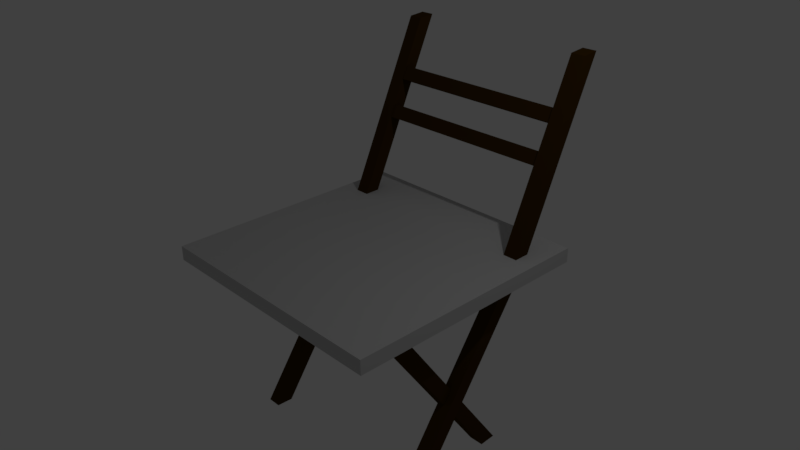 # Source: CheapChair.blend  (saved by Blender 2.77.0; exported with 4.5.12 LTS)
import bpy
from mathutils import Matrix  # noqa: F401  (used for matrix-valued properties, if any)

bpy.ops.wm.read_factory_settings(use_empty=True)
scene = bpy.context.scene
scene.name = 'Scene'

# ---- collections
col_collection_1 = bpy.data.collections.new('Collection 1'); scene.collection.children.link(col_collection_1)

# ---- materials (node trees are filled in below, after node groups)
mat_legs = bpy.data.materials.new('Legs')
mat_legs.alpha_threshold = 0.0
mat_legs.use_transparent_shadow = False
mat_legs.diffuse_color = (0.05222, 0.02494, 0.00253, 1.0)
mat_legs.roughness = 0.5
mat_legs.specular_intensity = 0.0
mat_legs.line_color = (0.0, 0.0, 0.0, 1.0)
mat_tabletop = bpy.data.materials.new('Tabletop')
mat_tabletop.alpha_threshold = 0.0
mat_tabletop.use_transparent_shadow = False
mat_tabletop.diffuse_color = (0.5457, 0.5457, 0.5457, 1.0)
mat_tabletop.roughness = 0.5

# ---- material node trees

# ---- world
world_world = bpy.data.worlds.new('World'); scene.world = world_world
world_world.color = (0.05088, 0.05088, 0.05088)
world_world.use_sun_shadow = False
world_world.sun_shadow_jitter_overblur = 0.0
world_world.cycles.sampling_method = 'MANUAL'

# ---- cameras
cam_camera = bpy.data.cameras.new('Camera')
cam_camera.clip_end = 100.0
cam_camera.lens = 35.0
cam_camera.sensor_width = 32.0
cam_camera.sensor_height = 18.0
cam_camera.ortho_scale = 7.314
cam_camera.dof.focus_distance = 0.0
cam_camera.dof.aperture_fstop = 128.0

# ---- lights
light_lamp = bpy.data.lights.new('Lamp', 'POINT')
light_lamp.transmission_factor = 0.0
light_lamp.cutoff_distance = 30.0
light_lamp.energy = 100.0
light_lamp.shadow_buffer_clip_start = 1.001
light_lamp.shadow_soft_size = 0.1
light_lamp.shadow_maximum_resolution = 0.006
light_lamp.use_absolute_resolution = True

# ---- meshes
me_cube_008 = bpy.data.meshes.new('Cube.008')
me_cube_008.from_pydata([(-1.0, -1.0, -1.0), (-1.0, -1.0, 1.0), (-1.0, 1.0, -1.0), (-1.0, 1.0, 1.0), (1.0, -1.0, -1.0), (1.0, -1.0, 1.0), (1.0, 1.0, -1.0), (1.0, 1.0, 1.0)], [], [(1, 3, 2, 0), (3, 7, 6, 2), (7, 5, 4, 6), (5, 1, 0, 4), (0, 2, 6, 4), (5, 7, 3, 1)])
me_cube_008.materials.append(mat_legs)
me_cube_008.use_remesh_preserve_volume = False
me_cube_008.use_remesh_preserve_attributes = False
me_cube_008.use_mirror_vertex_groups = False
me_cube_008.update()
me_cube_007 = bpy.data.meshes.new('Cube.007')
me_cube_007.from_pydata([(-1.0, -1.0, -1.0), (-1.0, -1.0, 1.0), (-1.0, 1.0, -1.0), (-1.0, 1.0, 1.0), (1.0, -1.0, -1.0), (1.0, -1.0, 1.0), (1.0, 1.0, -1.0), (1.0, 1.0, 1.0)], [], [(1, 3, 2, 0), (3, 7, 6, 2), (7, 5, 4, 6), (5, 1, 0, 4), (0, 2, 6, 4), (5, 7, 3, 1)])
me_cube_007.materials.append(mat_legs)
me_cube_007.use_remesh_preserve_volume = False
me_cube_007.use_remesh_preserve_attributes = False
me_cube_007.use_mirror_vertex_groups = False
me_cube_007.update()
me_cube_006 = bpy.data.meshes.new('Cube.006')
me_cube_006.from_pydata([(-1.0, -1.0, -1.0), (-1.0, -1.0, 1.085), (-1.0, 1.0, -1.085), (-1.0, 1.0, 1.0), (1.0, -1.0, -1.0), (1.0, -1.0, 1.085), (1.0, 1.0, -1.085), (1.0, 1.0, 1.0)], [], [(1, 3, 2, 0), (3, 7, 6, 2), (7, 5, 4, 6), (5, 1, 0, 4), (0, 2, 6, 4), (5, 7, 3, 1)])
me_cube_006.materials.append(mat_legs)
me_cube_006.use_remesh_preserve_volume = False
me_cube_006.use_remesh_preserve_attributes = False
me_cube_006.use_mirror_vertex_groups = False
me_cube_006.update()
me_cube_003 = bpy.data.meshes.new('Cube.003')
me_cube_003.from_pydata([(-1.0, -1.0, -1.0), (-1.0, -1.0, 1.085), (-1.0, 1.0, -1.085), (-1.0, 1.0, 1.0), (1.0, -1.0, -1.0), (1.0, -1.0, 1.085), (1.0, 1.0, -1.085), (1.0, 1.0, 1.0)], [], [(1, 3, 2, 0), (3, 7, 6, 2), (7, 5, 4, 6), (5, 1, 0, 4), (0, 2, 6, 4), (5, 7, 3, 1)])
me_cube_003.materials.append(mat_legs)
me_cube_003.use_remesh_preserve_volume = False
me_cube_003.use_remesh_preserve_attributes = False
me_cube_003.use_mirror_vertex_groups = False
me_cube_003.update()
me_cube_005 = bpy.data.meshes.new('Cube.005')
me_cube_005.from_pydata([(-1.0, -1.0, -1.0), (-1.0, -1.0, 1.085), (-1.0, 1.0, -1.085), (-1.0, 1.0, 1.0), (1.0, -1.0, -1.0), (1.0, -1.0, 1.085), (1.0, 1.0, -1.085), (1.0, 1.0, 1.0)], [], [(1, 3, 2, 0), (3, 7, 6, 2), (7, 5, 4, 6), (5, 1, 0, 4), (0, 2, 6, 4), (5, 7, 3, 1)])
me_cube_005.materials.append(mat_legs)
me_cube_005.use_remesh_preserve_volume = False
me_cube_005.use_remesh_preserve_attributes = False
me_cube_005.use_mirror_vertex_groups = False
me_cube_005.update()
me_cube_004 = bpy.data.meshes.new('Cube.004')
me_cube_004.from_pydata([(-1.0, -1.0, -1.0), (-1.0, -1.0, 1.085), (-1.0, 1.0, -1.085), (-1.0, 1.0, 1.0), (1.0, -1.0, -1.0), (1.0, -1.0, 1.085), (1.0, 1.0, -1.085), (1.0, 1.0, 1.0)], [], [(1, 3, 2, 0), (3, 7, 6, 2), (7, 5, 4, 6), (5, 1, 0, 4), (0, 2, 6, 4), (5, 7, 3, 1)])
me_cube_004.materials.append(mat_legs)
me_cube_004.use_remesh_preserve_volume = False
me_cube_004.use_remesh_preserve_attributes = False
me_cube_004.use_mirror_vertex_groups = False
me_cube_004.update()
me_cube_002 = bpy.data.meshes.new('Cube.002')
me_cube_002.from_pydata([(-1.0, -1.0, -1.0), (-1.0, -1.0, 1.085), (-1.0, 1.0, -1.085), (-1.0, 1.0, 1.0), (1.0, -1.0, -1.0), (1.0, -1.0, 1.085), (1.0, 1.0, -1.085), (1.0, 1.0, 1.0)], [], [(1, 3, 2, 0), (3, 7, 6, 2), (7, 5, 4, 6), (5, 1, 0, 4), (0, 2, 6, 4), (5, 7, 3, 1)])
me_cube_002.materials.append(mat_legs)
me_cube_002.use_remesh_preserve_volume = False
me_cube_002.use_remesh_preserve_attributes = False
me_cube_002.use_mirror_vertex_groups = False
me_cube_002.update()
me_cube_001 = bpy.data.meshes.new('Cube.001')
me_cube_001.from_pydata([(-1.0, -1.0, -1.0), (-1.0, -1.0, 1.085), (-1.0, 1.0, -1.085), (-1.0, 1.0, 1.0), (1.0, -1.0, -1.0), (1.0, -1.0, 1.085), (1.0, 1.0, -1.085), (1.0, 1.0, 1.0)], [], [(1, 3, 2, 0), (3, 7, 6, 2), (7, 5, 4, 6), (5, 1, 0, 4), (0, 2, 6, 4), (5, 7, 3, 1)])
me_cube_001.materials.append(mat_legs)
me_cube_001.use_remesh_preserve_volume = False
me_cube_001.use_remesh_preserve_attributes = False
me_cube_001.use_mirror_vertex_groups = False
me_cube_001.update()
me_cube = bpy.data.meshes.new('Cube')
me_cube.from_pydata([(1.0, 1.0, -1.0), (1.0, -1.0, -1.0), (-1.0, -1.0, -1.0), (-1.0, 1.0, -1.0), (1.0, 1.0, 1.0), (1.0, -1.0, 1.0), (-1.0, -1.0, 1.0), (-1.0, 1.0, 1.0)], [], [(0, 1, 2, 3), (4, 7, 6, 5), (0, 4, 5, 1), (1, 5, 6, 2), (2, 6, 7, 3), (4, 0, 3, 7)])
me_cube.materials.append(mat_tabletop)
me_cube.use_remesh_preserve_volume = False
me_cube.use_remesh_preserve_attributes = False
me_cube.use_mirror_vertex_groups = False
me_cube.update()

# ---- objects
ob_cube_008 = bpy.data.objects.new('Cube.008', me_cube_008)
ob_cube_007 = bpy.data.objects.new('Cube.007', me_cube_007)
ob_cube_006 = bpy.data.objects.new('Cube.006', me_cube_006)
ob_cube_005 = bpy.data.objects.new('Cube.005', me_cube_003)
ob_cube_004 = bpy.data.objects.new('Cube.004', me_cube_005)
ob_cube_003 = bpy.data.objects.new('Cube.003', me_cube_004)
ob_cube_002 = bpy.data.objects.new('Cube.002', me_cube_002)
ob_cube_001 = bpy.data.objects.new('Cube.001', me_cube_001)
ob_cube = bpy.data.objects.new('Cube', me_cube)
ob_lamp = bpy.data.objects.new('Lamp', light_lamp)
ob_camera = bpy.data.objects.new('Camera', cam_camera)

# ---- transforms, parenting, visibility, modifiers, constraints
ob_cube_008.location = (0.005461, 1.889, 1.709)
ob_cube_008.rotation_euler = (1.571, 2.675, 11.0)
ob_cube_008.scale = (0.08279, 0.09592, 1.35)
ob_cube_008.lineart.crease_threshold = 0.0
ob_cube_007.location = (0.0, 1.657, 1.2)
ob_cube_007.rotation_euler = (1.571, 2.675, 11.0)
ob_cube_007.scale = (0.08279, 0.09592, 1.35)
ob_cube_007.lineart.crease_threshold = 0.0
ob_cube_006.location = (-1.4, 1.65, 1.2)
ob_cube_006.rotation_euler = (0.4363, -0.0, 9.425)
ob_cube_006.scale = (0.1, 0.1, 1.35)
ob_cube_006.lineart.crease_threshold = 0.0
ob_cube_005.location = (1.4, 1.65, 1.2)
ob_cube_005.rotation_euler = (0.4363, -0.0, 9.425)
ob_cube_005.scale = (0.1, 0.1, 1.35)
ob_cube_005.lineart.crease_threshold = 0.0
ob_cube_004.location = (1.3, -0.15, -1.35)
ob_cube_004.rotation_euler = (0.6109, -0.0, 0.0)
ob_cube_004.scale = (0.1, 0.1, 1.5)
ob_cube_004.lineart.crease_threshold = 0.0
ob_cube_003.location = (1.4, 0.15, -1.35)
ob_cube_003.rotation_euler = (0.6109, -0.0, 9.425)
ob_cube_003.scale = (0.1, 0.1, 1.5)
ob_cube_003.lineart.crease_threshold = 0.0
ob_cube_002.location = (-1.3, 0.15, -1.35)
ob_cube_002.rotation_euler = (0.6109, -0.0, 9.425)
ob_cube_002.scale = (0.1, 0.1, 1.5)
ob_cube_002.lineart.crease_threshold = 0.0
ob_cube_001.location = (-1.4, -0.15, -1.35)
ob_cube_001.rotation_euler = (0.6109, -0.0, 0.0)
ob_cube_001.scale = (0.1, 0.1, 1.5)
ob_cube_001.lineart.crease_threshold = 0.0
ob_cube.location = (0.0, 0.0, 0.0)
ob_cube.scale = (1.755, 1.75, 0.1)
ob_cube.lock_rotations_4d = False
ob_cube.empty_display_type = 'ARROWS'
ob_cube.lineart.crease_threshold = 0.0
ob_lamp.location = (4.076, 1.005, 5.904)
ob_lamp.rotation_euler = (0.6503, 0.05522, 1.866)
ob_lamp.lock_rotations_4d = False
ob_lamp.empty_display_type = 'ARROWS'
ob_lamp.color = (0.0, 0.0, 0.0, 0.0)
ob_lamp.lineart.crease_threshold = 0.0
ob_camera.location = (7.481, -6.508, 5.344)
ob_camera.rotation_euler = (1.109, 0.01082, 0.8149)
ob_camera.lock_rotations_4d = False
ob_camera.empty_display_type = 'ARROWS'
ob_camera.color = (0.0, 0.0, 0.0, 0.0)
ob_camera.display_type = 'WIRE'
ob_camera.lineart.crease_threshold = 0.0

# ---- collection membership
col_collection_1.objects.link(ob_cube_008)
col_collection_1.objects.link(ob_cube_007)
col_collection_1.objects.link(ob_cube_006)
col_collection_1.objects.link(ob_cube_005)
col_collection_1.objects.link(ob_cube_004)
col_collection_1.objects.link(ob_cube_003)
col_collection_1.objects.link(ob_cube_002)
col_collection_1.objects.link(ob_cube_001)
col_collection_1.objects.link(ob_cube)
col_collection_1.objects.link(ob_lamp)
col_collection_1.objects.link(ob_camera)

# ---- scene / render settings (as saved in the file)
scene.camera = ob_camera
scene.frame_start = 1; scene.frame_end = 250; scene.frame_set(0)
scene.render.engine = 'BLENDER_EEVEE_NEXT'
scene.render.resolution_percentage = 50
scene.render.dither_intensity = 0.0
scene.cycles.use_denoising = False
scene.cycles.samples = 128
scene.cycles.sampling_pattern = 'TABULATED_SOBOL'
scene.cycles.light_sampling_threshold = 0.0
scene.cycles.use_adaptive_sampling = False
scene.cycles.use_light_tree = False
scene.cycles.blur_glossy = 0.0
scene.cycles.sample_clamp_indirect = 0.0
scene.view_settings.view_transform = 'Standard'
bpy.context.view_layer.update()

